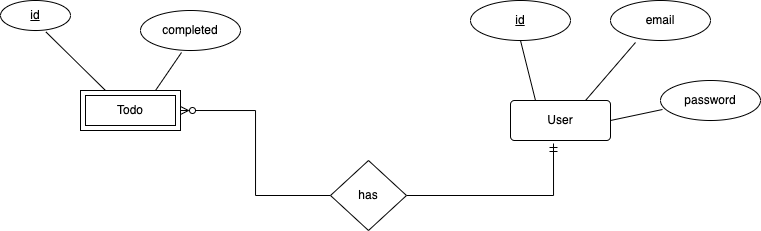

The diagram above was exported from draw.io. Its source (the exported page's mxGraphModel, read from the mxfile embedded in the PNG):
<mxGraphModel dx="604" dy="403" grid="1" gridSize="10" guides="1" tooltips="1" connect="1" arrows="1" fold="1" page="1" pageScale="1" pageWidth="827" pageHeight="1169" math="0" shadow="0">
  <root>
    <mxCell id="0" />
    <mxCell id="1" parent="0" />
    <mxCell id="7" style="rounded=0;orthogonalLoop=1;jettySize=auto;html=1;exitX=0.25;exitY=0;exitDx=0;exitDy=0;entryX=0.5;entryY=1;entryDx=0;entryDy=0;endArrow=none;endFill=0;" edge="1" parent="1" source="2" target="4">
      <mxGeometry relative="1" as="geometry" />
    </mxCell>
    <mxCell id="8" style="edgeStyle=none;rounded=0;orthogonalLoop=1;jettySize=auto;html=1;exitX=0.75;exitY=0;exitDx=0;exitDy=0;entryX=0.25;entryY=1.05;entryDx=0;entryDy=0;entryPerimeter=0;endArrow=none;endFill=0;" edge="1" parent="1" source="2" target="5">
      <mxGeometry relative="1" as="geometry" />
    </mxCell>
    <mxCell id="9" style="edgeStyle=none;rounded=0;orthogonalLoop=1;jettySize=auto;html=1;exitX=1;exitY=0.5;exitDx=0;exitDy=0;entryX=0.02;entryY=0.725;entryDx=0;entryDy=0;entryPerimeter=0;endArrow=none;endFill=0;" edge="1" parent="1" source="2">
      <mxGeometry relative="1" as="geometry">
        <mxPoint x="682" y="169" as="targetPoint" />
      </mxGeometry>
    </mxCell>
    <mxCell id="2" value="User" style="rounded=1;arcSize=10;whiteSpace=wrap;html=1;align=center;" vertex="1" parent="1">
      <mxGeometry x="530" y="160" width="100" height="40" as="geometry" />
    </mxCell>
    <mxCell id="4" value="&lt;u&gt;id&lt;/u&gt;" style="ellipse;whiteSpace=wrap;html=1;align=center;" vertex="1" parent="1">
      <mxGeometry x="490" y="60" width="100" height="40" as="geometry" />
    </mxCell>
    <mxCell id="5" value="email" style="ellipse;whiteSpace=wrap;html=1;align=center;" vertex="1" parent="1">
      <mxGeometry x="630" y="60" width="100" height="40" as="geometry" />
    </mxCell>
    <mxCell id="6" value="password" style="ellipse;whiteSpace=wrap;html=1;align=center;" vertex="1" parent="1">
      <mxGeometry x="680" y="140" width="100" height="40" as="geometry" />
    </mxCell>
    <mxCell id="13" style="edgeStyle=none;rounded=0;orthogonalLoop=1;jettySize=auto;html=1;exitX=0.25;exitY=0;exitDx=0;exitDy=0;entryX=0.65;entryY=1.05;entryDx=0;entryDy=0;entryPerimeter=0;endArrow=none;endFill=0;" edge="1" parent="1" source="10" target="11">
      <mxGeometry relative="1" as="geometry" />
    </mxCell>
    <mxCell id="14" style="edgeStyle=none;rounded=0;orthogonalLoop=1;jettySize=auto;html=1;exitX=0.75;exitY=0;exitDx=0;exitDy=0;entryX=0.41;entryY=1.05;entryDx=0;entryDy=0;entryPerimeter=0;endArrow=none;endFill=0;" edge="1" parent="1" source="10" target="12">
      <mxGeometry relative="1" as="geometry" />
    </mxCell>
    <mxCell id="10" value="Todo" style="shape=ext;margin=3;double=1;whiteSpace=wrap;html=1;align=center;" vertex="1" parent="1">
      <mxGeometry x="100" y="150" width="100" height="40" as="geometry" />
    </mxCell>
    <mxCell id="11" value="&lt;u&gt;id&lt;/u&gt;" style="ellipse;whiteSpace=wrap;html=1;align=center;" vertex="1" parent="1">
      <mxGeometry x="20" y="60" width="70" height="30" as="geometry" />
    </mxCell>
    <mxCell id="12" value="completed" style="ellipse;whiteSpace=wrap;html=1;align=center;" vertex="1" parent="1">
      <mxGeometry x="160" y="70" width="100" height="40" as="geometry" />
    </mxCell>
    <mxCell id="18" style="edgeStyle=orthogonalEdgeStyle;rounded=0;orthogonalLoop=1;jettySize=auto;html=1;exitX=1;exitY=0.5;exitDx=0;exitDy=0;endArrow=ERmandOne;endFill=0;entryX=0.43;entryY=1.075;entryDx=0;entryDy=0;entryPerimeter=0;" edge="1" parent="1" source="16" target="2">
      <mxGeometry relative="1" as="geometry">
        <mxPoint x="542" y="210" as="targetPoint" />
      </mxGeometry>
    </mxCell>
    <mxCell id="19" style="edgeStyle=orthogonalEdgeStyle;rounded=0;orthogonalLoop=1;jettySize=auto;html=1;exitX=0;exitY=0.5;exitDx=0;exitDy=0;entryX=1;entryY=0.5;entryDx=0;entryDy=0;endArrow=ERzeroToMany;endFill=0;" edge="1" parent="1" source="16" target="10">
      <mxGeometry relative="1" as="geometry" />
    </mxCell>
    <mxCell id="16" value="has" style="shape=rhombus;perimeter=rhombusPerimeter;whiteSpace=wrap;html=1;align=center;" vertex="1" parent="1">
      <mxGeometry x="350" y="220" width="76" height="70" as="geometry" />
    </mxCell>
  </root>
</mxGraphModel>